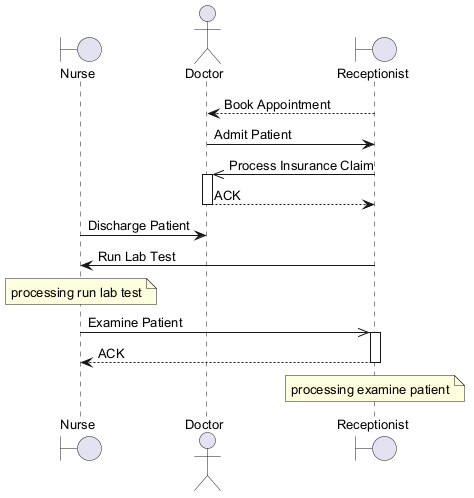

The diagram above was rendered by PlantUML. Its source (embedded in the PNG):
@startuml
skinparam defaultFontSize 13
boundary "Nurse" as N
actor "Doctor" as D
boundary "Receptionist" as R
R --> D : Book Appointment
D -> R : Admit Patient
R ->> D : Process Insurance Claim
activate D
D --> R : ACK
deactivate D
N -> D : Discharge Patient
R -> N : Run Lab Test
note over N : processing run lab test
N ->> R : Examine Patient
activate R
R --> N : ACK
deactivate R
note over R : processing examine patient
@enduml